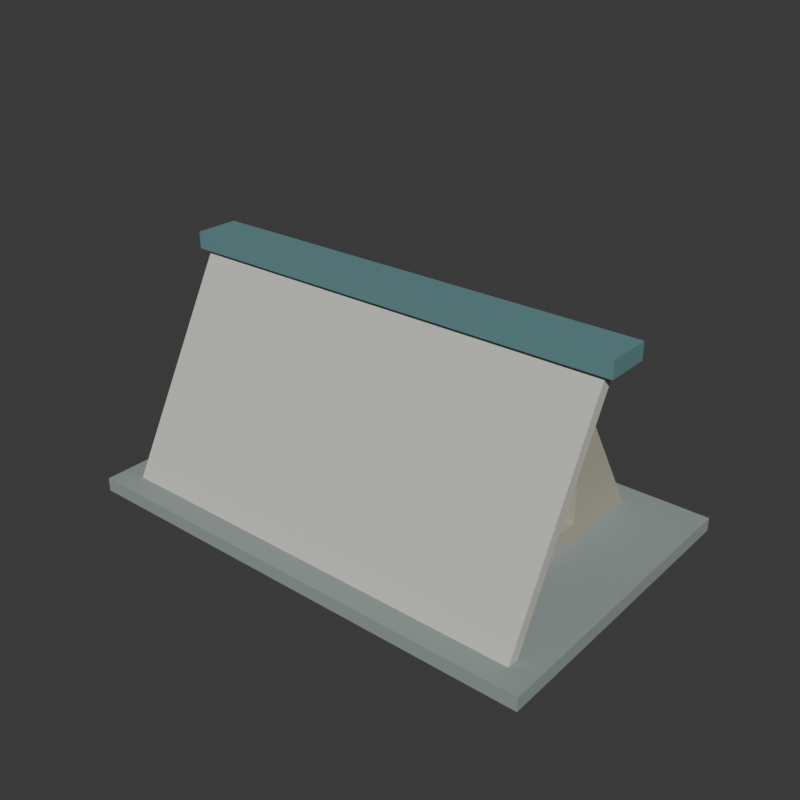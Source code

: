 # Source: source.blend  (saved by Blender 4.3.34; exported with 4.5.12 LTS)
import bpy
from mathutils import Matrix  # noqa: F401  (used for matrix-valued properties, if any)

bpy.ops.wm.read_factory_settings(use_empty=True)
scene = bpy.context.scene
scene.name = 'Scene'

# ---- collections
col_collection = bpy.data.collections.new('Collection'); scene.collection.children.link(col_collection)

# ---- materials (node trees are filled in below, after node groups)
mat_wholeinclinedbarrierpaleconcrete = bpy.data.materials.new('WholeInclinedBarrierPaleConcrete')
mat_wholeinclinedbarrierpaleconcrete.diffuse_color = (0.59, 0.59, 0.53, 1.0)
mat_wholepiercedbuttresseswarmconcrete = bpy.data.materials.new('WholePiercedButtressesWarmConcrete')
mat_wholepiercedbuttresseswarmconcrete.diffuse_color = (0.45, 0.42, 0.34, 1.0)
mat_wholefoundationslabmutedgrey = bpy.data.materials.new('WholeFoundationSlabMutedGrey')
mat_wholefoundationslabmutedgrey.diffuse_color = (0.29, 0.34, 0.33, 1.0)
mat_wholecrestcapdeepteal = bpy.data.materials.new('WholeCrestCapDeepTeal')
mat_wholecrestcapdeepteal.diffuse_color = (0.13, 0.28, 0.29, 1.0)

# ---- material node trees
mat_wholeinclinedbarrierpaleconcrete.use_nodes = True; mat_wholeinclinedbarrierpaleconcrete.node_tree.nodes.clear()
_N = mat_wholeinclinedbarrierpaleconcrete.node_tree.nodes; _L = mat_wholeinclinedbarrierpaleconcrete.node_tree.links
n0 = _N.new('ShaderNodeBsdfPrincipled'); n0.name = 'Principled BSDF'; n0.location = (10, 300)
n0.inputs[0].default_value = (0.59, 0.59, 0.53, 1.0)
n0.inputs[2].default_value = 0.91
n1 = _N.new('ShaderNodeOutputMaterial'); n1.name = 'Material Output'; n1.location = (300, 300)
_L.new(n0.outputs[0], n1.inputs[0])
n1.is_active_output = True
mat_wholepiercedbuttresseswarmconcrete.use_nodes = True; mat_wholepiercedbuttresseswarmconcrete.node_tree.nodes.clear()
_N = mat_wholepiercedbuttresseswarmconcrete.node_tree.nodes; _L = mat_wholepiercedbuttresseswarmconcrete.node_tree.links
n0 = _N.new('ShaderNodeBsdfPrincipled'); n0.name = 'Principled BSDF'; n0.location = (10, 300)
n0.inputs[0].default_value = (0.45, 0.42, 0.34, 1.0)
n0.inputs[2].default_value = 0.92
n1 = _N.new('ShaderNodeOutputMaterial'); n1.name = 'Material Output'; n1.location = (300, 300)
_L.new(n0.outputs[0], n1.inputs[0])
n1.is_active_output = True
mat_wholefoundationslabmutedgrey.use_nodes = True; mat_wholefoundationslabmutedgrey.node_tree.nodes.clear()
_N = mat_wholefoundationslabmutedgrey.node_tree.nodes; _L = mat_wholefoundationslabmutedgrey.node_tree.links
n0 = _N.new('ShaderNodeBsdfPrincipled'); n0.name = 'Principled BSDF'; n0.location = (10, 300)
n0.inputs[0].default_value = (0.29, 0.34, 0.33, 1.0)
n0.inputs[2].default_value = 0.92
n1 = _N.new('ShaderNodeOutputMaterial'); n1.name = 'Material Output'; n1.location = (300, 300)
_L.new(n0.outputs[0], n1.inputs[0])
n1.is_active_output = True
mat_wholecrestcapdeepteal.use_nodes = True; mat_wholecrestcapdeepteal.node_tree.nodes.clear()
_N = mat_wholecrestcapdeepteal.node_tree.nodes; _L = mat_wholecrestcapdeepteal.node_tree.links
n0 = _N.new('ShaderNodeBsdfPrincipled'); n0.name = 'Principled BSDF'; n0.location = (10, 300)
n0.inputs[0].default_value = (0.13, 0.28, 0.29, 1.0)
n0.inputs[1].default_value = 0.12
n0.inputs[2].default_value = 0.76
n1 = _N.new('ShaderNodeOutputMaterial'); n1.name = 'Material Output'; n1.location = (300, 300)
_L.new(n0.outputs[0], n1.inputs[0])
n1.is_active_output = True

# ---- world
world_world = bpy.data.worlds.new('World'); scene.world = world_world
world_world.use_nodes = True; world_world.node_tree.nodes.clear()
_N = world_world.node_tree.nodes; _L = world_world.node_tree.links
n0 = _N.new('ShaderNodeOutputWorld'); n0.name = 'World Output'; n0.location = (300, 300)
n1 = _N.new('ShaderNodeBackground'); n1.name = 'Background'; n1.location = (10, 300)
n1.inputs[0].default_value = (0.05088, 0.05088, 0.05088, 1.0)
_L.new(n1.outputs[0], n0.inputs[0])
n0.is_active_output = True
world_world.color = (0.05088, 0.05088, 0.05088)
world_world.sun_shadow_jitter_overblur = 0.0

# ---- meshes
me_wholegroundedfoundationslabmesh = bpy.data.meshes.new('WholeGroundedFoundationSlabMesh')
me_wholegroundedfoundationslabmesh.from_pydata([(-3.5, -2.25, 0.0), (3.5, -2.25, 0.0), (-3.5, 2.25, 0.0), (3.5, 2.25, 0.0), (-3.5, -2.25, 0.2), (3.5, -2.25, 0.2), (-3.5, 2.25, 0.2), (3.5, 2.25, 0.2)], [], [(0, 2, 3), (0, 3, 1), (4, 5, 7), (4, 7, 6), (0, 1, 5), (0, 5, 4), (2, 6, 7), (2, 7, 3), (0, 4, 6), (0, 6, 2), (1, 3, 7), (1, 7, 5)])
me_wholegroundedfoundationslabmesh.polygons.foreach_set('material_index', [2, 2, 2, 2, 2, 2, 2, 2, 2, 2, 2, 2])
me_wholegroundedfoundationslabmesh.materials.append(mat_wholeinclinedbarrierpaleconcrete)
me_wholegroundedfoundationslabmesh.materials.append(mat_wholepiercedbuttresseswarmconcrete)
me_wholegroundedfoundationslabmesh.materials.append(mat_wholefoundationslabmutedgrey)
me_wholegroundedfoundationslabmesh.materials.append(mat_wholecrestcapdeepteal)
me_wholegroundedfoundationslabmesh.update()
me_wholecontinuousinclinedbarrierslabmesh = bpy.data.meshes.new('WholeContinuousInclinedBarrierSlabMesh')
me_wholecontinuousinclinedbarrierslabmesh.from_pydata([(-3.15, -1.77, 0.15), (-3.15, -0.13, 3.2), (-3.15, -0.31, 3.2), (-3.15, -1.95, 0.15), (3.15, -1.77, 0.15), (3.15, -0.13, 3.2), (3.15, -0.31, 3.2), (3.15, -1.95, 0.15)], [], [(3, 1, 0), (5, 7, 4), (1, 3, 2), (7, 5, 6), (0, 1, 5), (0, 5, 4), (1, 2, 6), (1, 6, 5), (2, 3, 7), (2, 7, 6), (3, 0, 4), (3, 4, 7)])
me_wholecontinuousinclinedbarrierslabmesh.materials.append(mat_wholeinclinedbarrierpaleconcrete)
me_wholecontinuousinclinedbarrierslabmesh.materials.append(mat_wholepiercedbuttresseswarmconcrete)
me_wholecontinuousinclinedbarrierslabmesh.materials.append(mat_wholefoundationslabmutedgrey)
me_wholecontinuousinclinedbarrierslabmesh.materials.append(mat_wholecrestcapdeepteal)
me_wholecontinuousinclinedbarrierslabmesh.update()
me_wholetriangularbuttresswitharchedportal0mesh = bpy.data.meshes.new('WholeTriangularButtressWithArchedPortal0Mesh')
me_wholetriangularbuttresswitharchedportal0mesh.from_pydata([(-2.37, -1.87, 0.14), (-2.37, -0.2935, 0.14), (-2.37, 0.9135, 0.14), (-2.37, 1.95, 0.14), (-2.37, 1.292, 1.225), (-2.37, 1.172, 1.422), (-2.37, 1.058, 1.612), (-2.37, 0.9352, 1.813), (-2.37, 0.791, 2.051), (-2.37, 0.6008, 2.365), (-2.37, 0.31, 2.844), (-2.37, 0.07, 3.24), (-2.37, -0.1488, 3.24), (-2.37, -0.23, 3.24), (-2.37, -0.4675, 2.791), (-2.37, -0.6841, 2.382), (-2.37, -0.8624, 2.045), (-2.37, -1.025, 1.736), (-2.37, -1.191, 1.424), (-2.13, -1.87, 0.14), (-2.13, -0.2935, 0.14), (-2.13, 0.9135, 0.14), (-2.13, 1.95, 0.14), (-2.13, 1.292, 1.225), (-2.13, 1.172, 1.422), (-2.13, 1.058, 1.612), (-2.13, 0.9352, 1.813), (-2.13, 0.791, 2.051), (-2.13, 0.6008, 2.365), (-2.13, 0.31, 2.844), (-2.13, 0.07, 3.24), (-2.13, -0.1488, 3.24), (-2.13, -0.23, 3.24), (-2.13, -0.4675, 2.791), (-2.13, -0.6841, 2.382), (-2.13, -0.8624, 2.045), (-2.13, -1.025, 1.736), (-2.13, -1.191, 1.424), (-2.37, -0.03, 0.7393), (-2.37, -0.03, 0.45), (-2.37, 0.65, 0.45), (-2.37, 0.65, 0.7028), (-2.37, 0.65, 0.98), (-2.37, 0.6384, 1.068), (-2.37, 0.6044, 1.15), (-2.37, 0.5504, 1.22), (-2.37, 0.48, 1.274), (-2.37, 0.398, 1.308), (-2.37, 0.31, 1.32), (-2.37, 0.2634, 1.314), (-2.37, 0.222, 1.308), (-2.37, 0.2078, 1.303), (-2.37, 0.14, 1.274), (-2.37, 0.06958, 1.22), (-2.37, 0.01555, 1.15), (-2.37, -0.01841, 1.068), (-2.37, -0.03, 0.98), (-2.13, -0.03, 0.7393), (-2.13, -0.03, 0.45), (-2.13, 0.65, 0.45), (-2.13, 0.65, 0.7028), (-2.13, 0.65, 0.98), (-2.13, 0.6384, 1.068), (-2.13, 0.6044, 1.15), (-2.13, 0.5504, 1.22), (-2.13, 0.48, 1.274), (-2.13, 0.398, 1.308), (-2.13, 0.31, 1.32), (-2.13, 0.2634, 1.314), (-2.13, 0.222, 1.308), (-2.13, 0.2078, 1.303), (-2.13, 0.14, 1.274), (-2.13, 0.06958, 1.22), (-2.13, 0.01555, 1.15), (-2.13, -0.01841, 1.068), (-2.13, -0.03, 0.98)], [], [(0, 1, 20), (0, 20, 19), (38, 57, 58), (38, 58, 39), (0, 38, 39), (0, 39, 1), (19, 20, 58), (19, 58, 57), (1, 2, 21), (1, 21, 20), (39, 58, 59), (39, 59, 40), (1, 39, 40), (1, 40, 2), (20, 21, 59), (20, 59, 58), (2, 3, 22), (2, 22, 21), (40, 59, 60), (40, 60, 41), (2, 40, 41), (2, 41, 3), (21, 22, 60), (21, 60, 59), (3, 4, 23), (3, 23, 22), (41, 60, 61), (41, 61, 42), (3, 41, 42), (3, 42, 4), (22, 23, 61), (22, 61, 60), (4, 5, 24), (4, 24, 23), (42, 61, 62), (42, 62, 43), (4, 42, 43), (4, 43, 5), (23, 24, 62), (23, 62, 61), (5, 6, 25), (5, 25, 24), (43, 62, 63), (43, 63, 44), (5, 43, 44), (5, 44, 6), (24, 25, 63), (24, 63, 62), (6, 7, 26), (6, 26, 25), (44, 63, 64), (44, 64, 45), (6, 44, 45), (6, 45, 7), (25, 26, 64), (25, 64, 63), (7, 8, 27), (7, 27, 26), (45, 64, 65), (45, 65, 46), (7, 45, 46), (7, 46, 8), (26, 27, 65), (26, 65, 64), (8, 9, 28), (8, 28, 27), (46, 65, 66), (46, 66, 47), (8, 46, 47), (8, 47, 9), (27, 28, 66), (27, 66, 65), (9, 10, 29), (9, 29, 28), (47, 66, 67), (47, 67, 48), (9, 47, 48), (9, 48, 10), (28, 29, 67), (28, 67, 66), (10, 11, 30), (10, 30, 29), (48, 67, 68), (48, 68, 49), (10, 48, 49), (10, 49, 11), (29, 30, 68), (29, 68, 67), (11, 12, 31), (11, 31, 30), (49, 68, 69), (49, 69, 50), (11, 49, 50), (11, 50, 12), (30, 31, 69), (30, 69, 68), (12, 13, 32), (12, 32, 31), (50, 69, 70), (50, 70, 51), (12, 50, 51), (12, 51, 13), (31, 32, 70), (31, 70, 69), (13, 14, 33), (13, 33, 32), (51, 70, 71), (51, 71, 52), (13, 51, 52), (13, 52, 14), (32, 33, 71), (32, 71, 70), (14, 15, 34), (14, 34, 33), (52, 71, 72), (52, 72, 53), (14, 52, 53), (14, 53, 15), (33, 34, 72), (33, 72, 71), (15, 16, 35), (15, 35, 34), (53, 72, 73), (53, 73, 54), (15, 53, 54), (15, 54, 16), (34, 35, 73), (34, 73, 72), (16, 17, 36), (16, 36, 35), (54, 73, 74), (54, 74, 55), (16, 54, 55), (16, 55, 17), (35, 36, 74), (35, 74, 73), (17, 18, 37), (17, 37, 36), (55, 74, 75), (55, 75, 56), (17, 55, 56), (17, 56, 18), (36, 37, 75), (36, 75, 74), (18, 0, 19), (18, 19, 37), (56, 75, 57), (56, 57, 38), (18, 56, 38), (18, 38, 0), (37, 19, 57), (37, 57, 75)])
me_wholetriangularbuttresswitharchedportal0mesh.polygons.foreach_set('material_index', [1, 1, 1, 1, 1, 1, 1, 1, 1, 1, 1, 1, 1, 1, 1, 1, 1, 1, 1, 1, 1, 1, 1, 1, 1, 1, 1, 1, 1, 1, 1, 1, 1, 1, 1, 1, 1, 1, 1, 1, 1, 1, 1, 1, 1, 1, 1, 1, 1, 1, 1, 1, 1, 1, 1, 1, 1, 1, 1, 1, 1, 1, 1, 1, 1, 1, 1, 1, 1, 1, 1, 1, 1, 1, 1, 1, 1, 1, 1, 1, 1, 1, 1, 1, 1, 1, 1, 1, 1, 1, 1, 1, 1, 1, 1, 1, 1, 1, 1, 1, 1, 1, 1, 1, 1, 1, 1, 1, 1, 1, 1, 1, 1, 1, 1, 1, 1, 1, 1, 1, 1, 1, 1, 1, 1, 1, 1, 1, 1, 1, 1, 1, 1, 1, 1, 1, 1, 1, 1, 1, 1, 1, 1, 1, 1, 1, 1, 1, 1, 1, 1, 1])
me_wholetriangularbuttresswitharchedportal0mesh.materials.append(mat_wholeinclinedbarrierpaleconcrete)
me_wholetriangularbuttresswitharchedportal0mesh.materials.append(mat_wholepiercedbuttresseswarmconcrete)
me_wholetriangularbuttresswitharchedportal0mesh.materials.append(mat_wholefoundationslabmutedgrey)
me_wholetriangularbuttresswitharchedportal0mesh.materials.append(mat_wholecrestcapdeepteal)
me_wholetriangularbuttresswitharchedportal0mesh.update()
me_wholetriangularbuttresswitharchedportal1mesh = bpy.data.meshes.new('WholeTriangularButtressWithArchedPortal1Mesh')
me_wholetriangularbuttresswitharchedportal1mesh.from_pydata([(-0.87, -1.87, 0.14), (-0.87, -0.2935, 0.14), (-0.87, 0.9135, 0.14), (-0.87, 1.95, 0.14), (-0.87, 1.292, 1.225), (-0.87, 1.172, 1.422), (-0.87, 1.058, 1.612), (-0.87, 0.9352, 1.813), (-0.87, 0.791, 2.051), (-0.87, 0.6008, 2.365), (-0.87, 0.31, 2.844), (-0.87, 0.07, 3.24), (-0.87, -0.1488, 3.24), (-0.87, -0.23, 3.24), (-0.87, -0.4675, 2.791), (-0.87, -0.6841, 2.382), (-0.87, -0.8624, 2.045), (-0.87, -1.025, 1.736), (-0.87, -1.191, 1.424), (-0.63, -1.87, 0.14), (-0.63, -0.2935, 0.14), (-0.63, 0.9135, 0.14), (-0.63, 1.95, 0.14), (-0.63, 1.292, 1.225), (-0.63, 1.172, 1.422), (-0.63, 1.058, 1.612), (-0.63, 0.9352, 1.813), (-0.63, 0.791, 2.051), (-0.63, 0.6008, 2.365), (-0.63, 0.31, 2.844), (-0.63, 0.07, 3.24), (-0.63, -0.1488, 3.24), (-0.63, -0.23, 3.24), (-0.63, -0.4675, 2.791), (-0.63, -0.6841, 2.382), (-0.63, -0.8624, 2.045), (-0.63, -1.025, 1.736), (-0.63, -1.191, 1.424), (-0.87, -0.03, 0.7393), (-0.87, -0.03, 0.45), (-0.87, 0.65, 0.45), (-0.87, 0.65, 0.7028), (-0.87, 0.65, 0.98), (-0.87, 0.6384, 1.068), (-0.87, 0.6044, 1.15), (-0.87, 0.5504, 1.22), (-0.87, 0.48, 1.274), (-0.87, 0.398, 1.308), (-0.87, 0.31, 1.32), (-0.87, 0.2634, 1.314), (-0.87, 0.222, 1.308), (-0.87, 0.2078, 1.303), (-0.87, 0.14, 1.274), (-0.87, 0.06958, 1.22), (-0.87, 0.01555, 1.15), (-0.87, -0.01841, 1.068), (-0.87, -0.03, 0.98), (-0.63, -0.03, 0.7393), (-0.63, -0.03, 0.45), (-0.63, 0.65, 0.45), (-0.63, 0.65, 0.7028), (-0.63, 0.65, 0.98), (-0.63, 0.6384, 1.068), (-0.63, 0.6044, 1.15), (-0.63, 0.5504, 1.22), (-0.63, 0.48, 1.274), (-0.63, 0.398, 1.308), (-0.63, 0.31, 1.32), (-0.63, 0.2634, 1.314), (-0.63, 0.222, 1.308), (-0.63, 0.2078, 1.303), (-0.63, 0.14, 1.274), (-0.63, 0.06958, 1.22), (-0.63, 0.01555, 1.15), (-0.63, -0.01841, 1.068), (-0.63, -0.03, 0.98)], [], [(0, 1, 20), (0, 20, 19), (38, 57, 58), (38, 58, 39), (0, 38, 39), (0, 39, 1), (19, 20, 58), (19, 58, 57), (1, 2, 21), (1, 21, 20), (39, 58, 59), (39, 59, 40), (1, 39, 40), (1, 40, 2), (20, 21, 59), (20, 59, 58), (2, 3, 22), (2, 22, 21), (40, 59, 60), (40, 60, 41), (2, 40, 41), (2, 41, 3), (21, 22, 60), (21, 60, 59), (3, 4, 23), (3, 23, 22), (41, 60, 61), (41, 61, 42), (3, 41, 42), (3, 42, 4), (22, 23, 61), (22, 61, 60), (4, 5, 24), (4, 24, 23), (42, 61, 62), (42, 62, 43), (4, 42, 43), (4, 43, 5), (23, 24, 62), (23, 62, 61), (5, 6, 25), (5, 25, 24), (43, 62, 63), (43, 63, 44), (5, 43, 44), (5, 44, 6), (24, 25, 63), (24, 63, 62), (6, 7, 26), (6, 26, 25), (44, 63, 64), (44, 64, 45), (6, 44, 45), (6, 45, 7), (25, 26, 64), (25, 64, 63), (7, 8, 27), (7, 27, 26), (45, 64, 65), (45, 65, 46), (7, 45, 46), (7, 46, 8), (26, 27, 65), (26, 65, 64), (8, 9, 28), (8, 28, 27), (46, 65, 66), (46, 66, 47), (8, 46, 47), (8, 47, 9), (27, 28, 66), (27, 66, 65), (9, 10, 29), (9, 29, 28), (47, 66, 67), (47, 67, 48), (9, 47, 48), (9, 48, 10), (28, 29, 67), (28, 67, 66), (10, 11, 30), (10, 30, 29), (48, 67, 68), (48, 68, 49), (10, 48, 49), (10, 49, 11), (29, 30, 68), (29, 68, 67), (11, 12, 31), (11, 31, 30), (49, 68, 69), (49, 69, 50), (11, 49, 50), (11, 50, 12), (30, 31, 69), (30, 69, 68), (12, 13, 32), (12, 32, 31), (50, 69, 70), (50, 70, 51), (12, 50, 51), (12, 51, 13), (31, 32, 70), (31, 70, 69), (13, 14, 33), (13, 33, 32), (51, 70, 71), (51, 71, 52), (13, 51, 52), (13, 52, 14), (32, 33, 71), (32, 71, 70), (14, 15, 34), (14, 34, 33), (52, 71, 72), (52, 72, 53), (14, 52, 53), (14, 53, 15), (33, 34, 72), (33, 72, 71), (15, 16, 35), (15, 35, 34), (53, 72, 73), (53, 73, 54), (15, 53, 54), (15, 54, 16), (34, 35, 73), (34, 73, 72), (16, 17, 36), (16, 36, 35), (54, 73, 74), (54, 74, 55), (16, 54, 55), (16, 55, 17), (35, 36, 74), (35, 74, 73), (17, 18, 37), (17, 37, 36), (55, 74, 75), (55, 75, 56), (17, 55, 56), (17, 56, 18), (36, 37, 75), (36, 75, 74), (18, 0, 19), (18, 19, 37), (56, 75, 57), (56, 57, 38), (18, 56, 38), (18, 38, 0), (37, 19, 57), (37, 57, 75)])
me_wholetriangularbuttresswitharchedportal1mesh.polygons.foreach_set('material_index', [1, 1, 1, 1, 1, 1, 1, 1, 1, 1, 1, 1, 1, 1, 1, 1, 1, 1, 1, 1, 1, 1, 1, 1, 1, 1, 1, 1, 1, 1, 1, 1, 1, 1, 1, 1, 1, 1, 1, 1, 1, 1, 1, 1, 1, 1, 1, 1, 1, 1, 1, 1, 1, 1, 1, 1, 1, 1, 1, 1, 1, 1, 1, 1, 1, 1, 1, 1, 1, 1, 1, 1, 1, 1, 1, 1, 1, 1, 1, 1, 1, 1, 1, 1, 1, 1, 1, 1, 1, 1, 1, 1, 1, 1, 1, 1, 1, 1, 1, 1, 1, 1, 1, 1, 1, 1, 1, 1, 1, 1, 1, 1, 1, 1, 1, 1, 1, 1, 1, 1, 1, 1, 1, 1, 1, 1, 1, 1, 1, 1, 1, 1, 1, 1, 1, 1, 1, 1, 1, 1, 1, 1, 1, 1, 1, 1, 1, 1, 1, 1, 1, 1])
me_wholetriangularbuttresswitharchedportal1mesh.materials.append(mat_wholeinclinedbarrierpaleconcrete)
me_wholetriangularbuttresswitharchedportal1mesh.materials.append(mat_wholepiercedbuttresseswarmconcrete)
me_wholetriangularbuttresswitharchedportal1mesh.materials.append(mat_wholefoundationslabmutedgrey)
me_wholetriangularbuttresswitharchedportal1mesh.materials.append(mat_wholecrestcapdeepteal)
me_wholetriangularbuttresswitharchedportal1mesh.update()
me_wholetriangularbuttresswitharchedportal2mesh = bpy.data.meshes.new('WholeTriangularButtressWithArchedPortal2Mesh')
me_wholetriangularbuttresswitharchedportal2mesh.from_pydata([(0.63, -1.87, 0.14), (0.63, -0.2935, 0.14), (0.63, 0.9135, 0.14), (0.63, 1.95, 0.14), (0.63, 1.292, 1.225), (0.63, 1.172, 1.422), (0.63, 1.058, 1.612), (0.63, 0.9352, 1.813), (0.63, 0.791, 2.051), (0.63, 0.6008, 2.365), (0.63, 0.31, 2.844), (0.63, 0.07, 3.24), (0.63, -0.1488, 3.24), (0.63, -0.23, 3.24), (0.63, -0.4675, 2.791), (0.63, -0.6841, 2.382), (0.63, -0.8624, 2.045), (0.63, -1.025, 1.736), (0.63, -1.191, 1.424), (0.87, -1.87, 0.14), (0.87, -0.2935, 0.14), (0.87, 0.9135, 0.14), (0.87, 1.95, 0.14), (0.87, 1.292, 1.225), (0.87, 1.172, 1.422), (0.87, 1.058, 1.612), (0.87, 0.9352, 1.813), (0.87, 0.791, 2.051), (0.87, 0.6008, 2.365), (0.87, 0.31, 2.844), (0.87, 0.07, 3.24), (0.87, -0.1488, 3.24), (0.87, -0.23, 3.24), (0.87, -0.4675, 2.791), (0.87, -0.6841, 2.382), (0.87, -0.8624, 2.045), (0.87, -1.025, 1.736), (0.87, -1.191, 1.424), (0.63, -0.03, 0.7393), (0.63, -0.03, 0.45), (0.63, 0.65, 0.45), (0.63, 0.65, 0.7028), (0.63, 0.65, 0.98), (0.63, 0.6384, 1.068), (0.63, 0.6044, 1.15), (0.63, 0.5504, 1.22), (0.63, 0.48, 1.274), (0.63, 0.398, 1.308), (0.63, 0.31, 1.32), (0.63, 0.2634, 1.314), (0.63, 0.222, 1.308), (0.63, 0.2078, 1.303), (0.63, 0.14, 1.274), (0.63, 0.06958, 1.22), (0.63, 0.01555, 1.15), (0.63, -0.01841, 1.068), (0.63, -0.03, 0.98), (0.87, -0.03, 0.7393), (0.87, -0.03, 0.45), (0.87, 0.65, 0.45), (0.87, 0.65, 0.7028), (0.87, 0.65, 0.98), (0.87, 0.6384, 1.068), (0.87, 0.6044, 1.15), (0.87, 0.5504, 1.22), (0.87, 0.48, 1.274), (0.87, 0.398, 1.308), (0.87, 0.31, 1.32), (0.87, 0.2634, 1.314), (0.87, 0.222, 1.308), (0.87, 0.2078, 1.303), (0.87, 0.14, 1.274), (0.87, 0.06958, 1.22), (0.87, 0.01555, 1.15), (0.87, -0.01841, 1.068), (0.87, -0.03, 0.98)], [], [(0, 1, 20), (0, 20, 19), (38, 57, 58), (38, 58, 39), (0, 38, 39), (0, 39, 1), (19, 20, 58), (19, 58, 57), (1, 2, 21), (1, 21, 20), (39, 58, 59), (39, 59, 40), (1, 39, 40), (1, 40, 2), (20, 21, 59), (20, 59, 58), (2, 3, 22), (2, 22, 21), (40, 59, 60), (40, 60, 41), (2, 40, 41), (2, 41, 3), (21, 22, 60), (21, 60, 59), (3, 4, 23), (3, 23, 22), (41, 60, 61), (41, 61, 42), (3, 41, 42), (3, 42, 4), (22, 23, 61), (22, 61, 60), (4, 5, 24), (4, 24, 23), (42, 61, 62), (42, 62, 43), (4, 42, 43), (4, 43, 5), (23, 24, 62), (23, 62, 61), (5, 6, 25), (5, 25, 24), (43, 62, 63), (43, 63, 44), (5, 43, 44), (5, 44, 6), (24, 25, 63), (24, 63, 62), (6, 7, 26), (6, 26, 25), (44, 63, 64), (44, 64, 45), (6, 44, 45), (6, 45, 7), (25, 26, 64), (25, 64, 63), (7, 8, 27), (7, 27, 26), (45, 64, 65), (45, 65, 46), (7, 45, 46), (7, 46, 8), (26, 27, 65), (26, 65, 64), (8, 9, 28), (8, 28, 27), (46, 65, 66), (46, 66, 47), (8, 46, 47), (8, 47, 9), (27, 28, 66), (27, 66, 65), (9, 10, 29), (9, 29, 28), (47, 66, 67), (47, 67, 48), (9, 47, 48), (9, 48, 10), (28, 29, 67), (28, 67, 66), (10, 11, 30), (10, 30, 29), (48, 67, 68), (48, 68, 49), (10, 48, 49), (10, 49, 11), (29, 30, 68), (29, 68, 67), (11, 12, 31), (11, 31, 30), (49, 68, 69), (49, 69, 50), (11, 49, 50), (11, 50, 12), (30, 31, 69), (30, 69, 68), (12, 13, 32), (12, 32, 31), (50, 69, 70), (50, 70, 51), (12, 50, 51), (12, 51, 13), (31, 32, 70), (31, 70, 69), (13, 14, 33), (13, 33, 32), (51, 70, 71), (51, 71, 52), (13, 51, 52), (13, 52, 14), (32, 33, 71), (32, 71, 70), (14, 15, 34), (14, 34, 33), (52, 71, 72), (52, 72, 53), (14, 52, 53), (14, 53, 15), (33, 34, 72), (33, 72, 71), (15, 16, 35), (15, 35, 34), (53, 72, 73), (53, 73, 54), (15, 53, 54), (15, 54, 16), (34, 35, 73), (34, 73, 72), (16, 17, 36), (16, 36, 35), (54, 73, 74), (54, 74, 55), (16, 54, 55), (16, 55, 17), (35, 36, 74), (35, 74, 73), (17, 18, 37), (17, 37, 36), (55, 74, 75), (55, 75, 56), (17, 55, 56), (17, 56, 18), (36, 37, 75), (36, 75, 74), (18, 0, 19), (18, 19, 37), (56, 75, 57), (56, 57, 38), (18, 56, 38), (18, 38, 0), (37, 19, 57), (37, 57, 75)])
me_wholetriangularbuttresswitharchedportal2mesh.polygons.foreach_set('material_index', [1, 1, 1, 1, 1, 1, 1, 1, 1, 1, 1, 1, 1, 1, 1, 1, 1, 1, 1, 1, 1, 1, 1, 1, 1, 1, 1, 1, 1, 1, 1, 1, 1, 1, 1, 1, 1, 1, 1, 1, 1, 1, 1, 1, 1, 1, 1, 1, 1, 1, 1, 1, 1, 1, 1, 1, 1, 1, 1, 1, 1, 1, 1, 1, 1, 1, 1, 1, 1, 1, 1, 1, 1, 1, 1, 1, 1, 1, 1, 1, 1, 1, 1, 1, 1, 1, 1, 1, 1, 1, 1, 1, 1, 1, 1, 1, 1, 1, 1, 1, 1, 1, 1, 1, 1, 1, 1, 1, 1, 1, 1, 1, 1, 1, 1, 1, 1, 1, 1, 1, 1, 1, 1, 1, 1, 1, 1, 1, 1, 1, 1, 1, 1, 1, 1, 1, 1, 1, 1, 1, 1, 1, 1, 1, 1, 1, 1, 1, 1, 1, 1, 1])
me_wholetriangularbuttresswitharchedportal2mesh.materials.append(mat_wholeinclinedbarrierpaleconcrete)
me_wholetriangularbuttresswitharchedportal2mesh.materials.append(mat_wholepiercedbuttresseswarmconcrete)
me_wholetriangularbuttresswitharchedportal2mesh.materials.append(mat_wholefoundationslabmutedgrey)
me_wholetriangularbuttresswitharchedportal2mesh.materials.append(mat_wholecrestcapdeepteal)
me_wholetriangularbuttresswitharchedportal2mesh.update()
me_wholetriangularbuttresswitharchedportal3mesh = bpy.data.meshes.new('WholeTriangularButtressWithArchedPortal3Mesh')
me_wholetriangularbuttresswitharchedportal3mesh.from_pydata([(2.13, -1.87, 0.14), (2.13, -0.2935, 0.14), (2.13, 0.9135, 0.14), (2.13, 1.95, 0.14), (2.13, 1.292, 1.225), (2.13, 1.172, 1.422), (2.13, 1.058, 1.612), (2.13, 0.9352, 1.813), (2.13, 0.791, 2.051), (2.13, 0.6008, 2.365), (2.13, 0.31, 2.844), (2.13, 0.07, 3.24), (2.13, -0.1488, 3.24), (2.13, -0.23, 3.24), (2.13, -0.4675, 2.791), (2.13, -0.6841, 2.382), (2.13, -0.8624, 2.045), (2.13, -1.025, 1.736), (2.13, -1.191, 1.424), (2.37, -1.87, 0.14), (2.37, -0.2935, 0.14), (2.37, 0.9135, 0.14), (2.37, 1.95, 0.14), (2.37, 1.292, 1.225), (2.37, 1.172, 1.422), (2.37, 1.058, 1.612), (2.37, 0.9352, 1.813), (2.37, 0.791, 2.051), (2.37, 0.6008, 2.365), (2.37, 0.31, 2.844), (2.37, 0.07, 3.24), (2.37, -0.1488, 3.24), (2.37, -0.23, 3.24), (2.37, -0.4675, 2.791), (2.37, -0.6841, 2.382), (2.37, -0.8624, 2.045), (2.37, -1.025, 1.736), (2.37, -1.191, 1.424), (2.13, -0.03, 0.7393), (2.13, -0.03, 0.45), (2.13, 0.65, 0.45), (2.13, 0.65, 0.7028), (2.13, 0.65, 0.98), (2.13, 0.6384, 1.068), (2.13, 0.6044, 1.15), (2.13, 0.5504, 1.22), (2.13, 0.48, 1.274), (2.13, 0.398, 1.308), (2.13, 0.31, 1.32), (2.13, 0.2634, 1.314), (2.13, 0.222, 1.308), (2.13, 0.2078, 1.303), (2.13, 0.14, 1.274), (2.13, 0.06958, 1.22), (2.13, 0.01555, 1.15), (2.13, -0.01841, 1.068), (2.13, -0.03, 0.98), (2.37, -0.03, 0.7393), (2.37, -0.03, 0.45), (2.37, 0.65, 0.45), (2.37, 0.65, 0.7028), (2.37, 0.65, 0.98), (2.37, 0.6384, 1.068), (2.37, 0.6044, 1.15), (2.37, 0.5504, 1.22), (2.37, 0.48, 1.274), (2.37, 0.398, 1.308), (2.37, 0.31, 1.32), (2.37, 0.2634, 1.314), (2.37, 0.222, 1.308), (2.37, 0.2078, 1.303), (2.37, 0.14, 1.274), (2.37, 0.06958, 1.22), (2.37, 0.01555, 1.15), (2.37, -0.01841, 1.068), (2.37, -0.03, 0.98)], [], [(0, 1, 20), (0, 20, 19), (38, 57, 58), (38, 58, 39), (0, 38, 39), (0, 39, 1), (19, 20, 58), (19, 58, 57), (1, 2, 21), (1, 21, 20), (39, 58, 59), (39, 59, 40), (1, 39, 40), (1, 40, 2), (20, 21, 59), (20, 59, 58), (2, 3, 22), (2, 22, 21), (40, 59, 60), (40, 60, 41), (2, 40, 41), (2, 41, 3), (21, 22, 60), (21, 60, 59), (3, 4, 23), (3, 23, 22), (41, 60, 61), (41, 61, 42), (3, 41, 42), (3, 42, 4), (22, 23, 61), (22, 61, 60), (4, 5, 24), (4, 24, 23), (42, 61, 62), (42, 62, 43), (4, 42, 43), (4, 43, 5), (23, 24, 62), (23, 62, 61), (5, 6, 25), (5, 25, 24), (43, 62, 63), (43, 63, 44), (5, 43, 44), (5, 44, 6), (24, 25, 63), (24, 63, 62), (6, 7, 26), (6, 26, 25), (44, 63, 64), (44, 64, 45), (6, 44, 45), (6, 45, 7), (25, 26, 64), (25, 64, 63), (7, 8, 27), (7, 27, 26), (45, 64, 65), (45, 65, 46), (7, 45, 46), (7, 46, 8), (26, 27, 65), (26, 65, 64), (8, 9, 28), (8, 28, 27), (46, 65, 66), (46, 66, 47), (8, 46, 47), (8, 47, 9), (27, 28, 66), (27, 66, 65), (9, 10, 29), (9, 29, 28), (47, 66, 67), (47, 67, 48), (9, 47, 48), (9, 48, 10), (28, 29, 67), (28, 67, 66), (10, 11, 30), (10, 30, 29), (48, 67, 68), (48, 68, 49), (10, 48, 49), (10, 49, 11), (29, 30, 68), (29, 68, 67), (11, 12, 31), (11, 31, 30), (49, 68, 69), (49, 69, 50), (11, 49, 50), (11, 50, 12), (30, 31, 69), (30, 69, 68), (12, 13, 32), (12, 32, 31), (50, 69, 70), (50, 70, 51), (12, 50, 51), (12, 51, 13), (31, 32, 70), (31, 70, 69), (13, 14, 33), (13, 33, 32), (51, 70, 71), (51, 71, 52), (13, 51, 52), (13, 52, 14), (32, 33, 71), (32, 71, 70), (14, 15, 34), (14, 34, 33), (52, 71, 72), (52, 72, 53), (14, 52, 53), (14, 53, 15), (33, 34, 72), (33, 72, 71), (15, 16, 35), (15, 35, 34), (53, 72, 73), (53, 73, 54), (15, 53, 54), (15, 54, 16), (34, 35, 73), (34, 73, 72), (16, 17, 36), (16, 36, 35), (54, 73, 74), (54, 74, 55), (16, 54, 55), (16, 55, 17), (35, 36, 74), (35, 74, 73), (17, 18, 37), (17, 37, 36), (55, 74, 75), (55, 75, 56), (17, 55, 56), (17, 56, 18), (36, 37, 75), (36, 75, 74), (18, 0, 19), (18, 19, 37), (56, 75, 57), (56, 57, 38), (18, 56, 38), (18, 38, 0), (37, 19, 57), (37, 57, 75)])
me_wholetriangularbuttresswitharchedportal3mesh.polygons.foreach_set('material_index', [1, 1, 1, 1, 1, 1, 1, 1, 1, 1, 1, 1, 1, 1, 1, 1, 1, 1, 1, 1, 1, 1, 1, 1, 1, 1, 1, 1, 1, 1, 1, 1, 1, 1, 1, 1, 1, 1, 1, 1, 1, 1, 1, 1, 1, 1, 1, 1, 1, 1, 1, 1, 1, 1, 1, 1, 1, 1, 1, 1, 1, 1, 1, 1, 1, 1, 1, 1, 1, 1, 1, 1, 1, 1, 1, 1, 1, 1, 1, 1, 1, 1, 1, 1, 1, 1, 1, 1, 1, 1, 1, 1, 1, 1, 1, 1, 1, 1, 1, 1, 1, 1, 1, 1, 1, 1, 1, 1, 1, 1, 1, 1, 1, 1, 1, 1, 1, 1, 1, 1, 1, 1, 1, 1, 1, 1, 1, 1, 1, 1, 1, 1, 1, 1, 1, 1, 1, 1, 1, 1, 1, 1, 1, 1, 1, 1, 1, 1, 1, 1, 1, 1])
me_wholetriangularbuttresswitharchedportal3mesh.materials.append(mat_wholeinclinedbarrierpaleconcrete)
me_wholetriangularbuttresswitharchedportal3mesh.materials.append(mat_wholepiercedbuttresseswarmconcrete)
me_wholetriangularbuttresswitharchedportal3mesh.materials.append(mat_wholefoundationslabmutedgrey)
me_wholetriangularbuttresswitharchedportal3mesh.materials.append(mat_wholecrestcapdeepteal)
me_wholetriangularbuttresswitharchedportal3mesh.update()
me_wholecontinuouscrestcapmesh = bpy.data.meshes.new('WholeContinuousCrestCapMesh')
me_wholecontinuouscrestcapmesh.from_pydata([(-3.28, -0.41, 3.18), (3.28, -0.41, 3.18), (-3.28, 0.23, 3.18), (3.28, 0.23, 3.18), (-3.28, -0.41, 3.42), (3.28, -0.41, 3.42), (-3.28, 0.23, 3.42), (3.28, 0.23, 3.42)], [], [(0, 2, 3), (0, 3, 1), (4, 5, 7), (4, 7, 6), (0, 1, 5), (0, 5, 4), (2, 6, 7), (2, 7, 3), (0, 4, 6), (0, 6, 2), (1, 3, 7), (1, 7, 5)])
me_wholecontinuouscrestcapmesh.polygons.foreach_set('material_index', [3, 3, 3, 3, 3, 3, 3, 3, 3, 3, 3, 3])
me_wholecontinuouscrestcapmesh.materials.append(mat_wholeinclinedbarrierpaleconcrete)
me_wholecontinuouscrestcapmesh.materials.append(mat_wholepiercedbuttresseswarmconcrete)
me_wholecontinuouscrestcapmesh.materials.append(mat_wholefoundationslabmutedgrey)
me_wholecontinuouscrestcapmesh.materials.append(mat_wholecrestcapdeepteal)
me_wholecontinuouscrestcapmesh.update()

# ---- objects
ob_wholegroundedfoundationslab = bpy.data.objects.new('WholeGroundedFoundationSlab', me_wholegroundedfoundationslabmesh)
ob_wholecontinuousinclinedbarrierslab = bpy.data.objects.new('WholeContinuousInclinedBarrierSlab', me_wholecontinuousinclinedbarrierslabmesh)
ob_wholetriangularbuttresswitharchedportal0 = bpy.data.objects.new('WholeTriangularButtressWithArchedPortal0', me_wholetriangularbuttresswitharchedportal0mesh)
ob_wholetriangularbuttresswitharchedportal1 = bpy.data.objects.new('WholeTriangularButtressWithArchedPortal1', me_wholetriangularbuttresswitharchedportal1mesh)
ob_wholetriangularbuttresswitharchedportal2 = bpy.data.objects.new('WholeTriangularButtressWithArchedPortal2', me_wholetriangularbuttresswitharchedportal2mesh)
ob_wholetriangularbuttresswitharchedportal3 = bpy.data.objects.new('WholeTriangularButtressWithArchedPortal3', me_wholetriangularbuttresswitharchedportal3mesh)
ob_wholecontinuouscrestcap = bpy.data.objects.new('WholeContinuousCrestCap', me_wholecontinuouscrestcapmesh)

# ---- transforms, parenting, visibility, modifiers, constraints
ob_wholegroundedfoundationslab.location = (0.0, 0.0, 0.0)
ob_wholecontinuousinclinedbarrierslab.location = (0.0, 0.0, 0.0)
ob_wholetriangularbuttresswitharchedportal0.location = (0.0, 0.0, 0.0)
ob_wholetriangularbuttresswitharchedportal1.location = (0.0, 0.0, 0.0)
ob_wholetriangularbuttresswitharchedportal2.location = (0.0, 0.0, 0.0)
ob_wholetriangularbuttresswitharchedportal3.location = (0.0, 0.0, 0.0)
ob_wholecontinuouscrestcap.location = (0.0, 0.0, 0.0)

# ---- collection membership
scene.collection.objects.link(ob_wholegroundedfoundationslab)
scene.collection.objects.link(ob_wholecontinuousinclinedbarrierslab)
scene.collection.objects.link(ob_wholetriangularbuttresswitharchedportal0)
scene.collection.objects.link(ob_wholetriangularbuttresswitharchedportal1)
scene.collection.objects.link(ob_wholetriangularbuttresswitharchedportal2)
scene.collection.objects.link(ob_wholetriangularbuttresswitharchedportal3)
scene.collection.objects.link(ob_wholecontinuouscrestcap)

# ---- scene / render settings (as saved in the file)
scene.frame_start = 1; scene.frame_end = 250; scene.frame_set(1)
scene.render.engine = 'CYCLES'
scene.render.resolution_x = 640
scene.render.resolution_y = 640
scene.render.use_compositing = False
scene.cycles.use_denoising = False
scene.cycles.samples = 128
scene.cycles.use_adaptive_sampling = False
bpy.context.view_layer.update()

# ---- added for rendering (the .blend has no active camera and no usable light): camera, sun
cam_auto = bpy.data.cameras.new('AutoCamera')
cam_auto.lens = 50.0
cam_auto.sensor_width = 36.0
cam_auto.clip_end = 1000.0
ob_auto_camera = bpy.data.objects.new('AutoCamera', cam_auto)
scene.collection.objects.link(ob_auto_camera)
ob_auto_camera.location = (8.32427, -9.98912, 8.36941)
ob_auto_camera.rotation_euler = (1.09748, -7.21219e-08, 0.694738)
scene.camera = ob_auto_camera
light_auto_sun = bpy.data.lights.new('AutoSun', 'SUN')
light_auto_sun.energy = 3.0
light_auto_sun.angle = 0.0523599
ob_auto_sun = bpy.data.objects.new('AutoSun', light_auto_sun)
scene.collection.objects.link(ob_auto_sun)
ob_auto_sun.rotation_euler = (0.872665, 0.174533, 0.523599)
bpy.context.view_layer.update()
